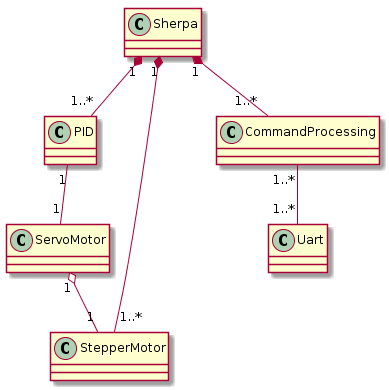

The diagram above was rendered by PlantUML. Its source (embedded in the PNG):
@startuml
PID "1" -- "1" ServoMotor
Sherpa "1" *-- "1..*" PID
Sherpa "1" *-- "1..*" StepperMotor
Sherpa "1" *-- "1..*" CommandProcessing
ServoMotor "1" o-- "1" StepperMotor
CommandProcessing "1..*" -- "1..*" Uart
@enduml